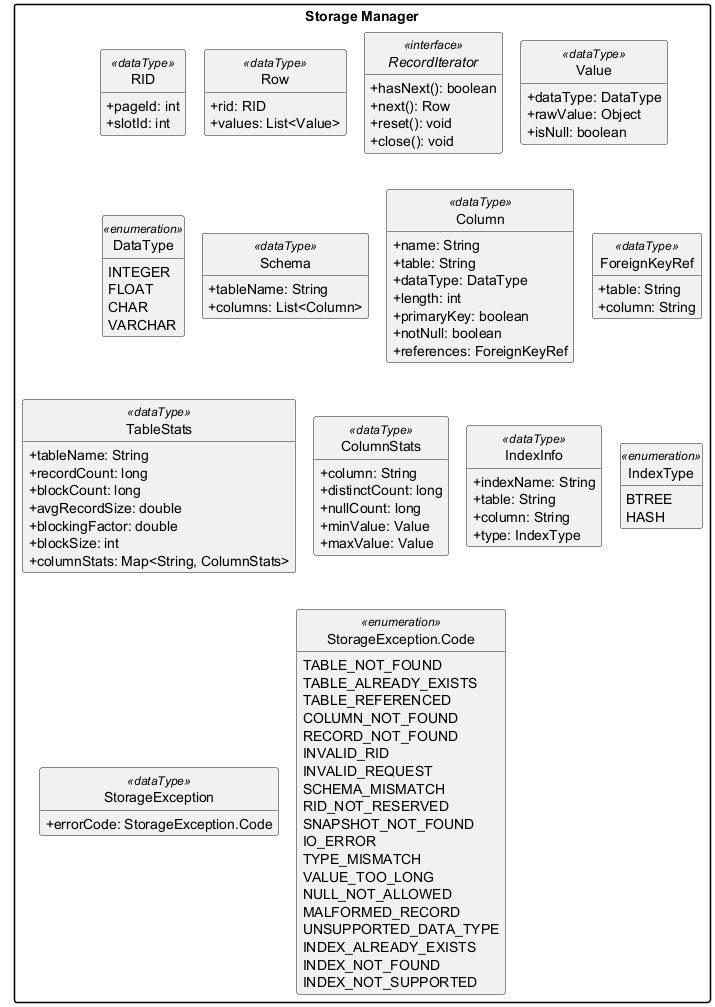

The diagram above was rendered by PlantUML. Its source (embedded in the PNG):
@startuml shared-data-types-sm
' Shared data type milik Storage Manager, dibuat dari contracts/shared di main.
!pragma layout smetana
set separator none
hide empty members
hide circle
skinparam packageStyle rectangle
skinparam shadowing false
skinparam classAttributeIconSize 0

package "Storage Manager" {
  class "RID" <<dataType>> {
    + pageId: int
    + slotId: int
  }
  class "Row" <<dataType>> {
    + rid: RID
    + values: List<Value>
  }
  interface "RecordIterator" <<interface>> {
    + hasNext(): boolean
    + next(): Row
    + reset(): void
    + close(): void
  }
  class "Value" <<dataType>> {
    + dataType: DataType
    + rawValue: Object
    + isNull: boolean
  }
  enum "DataType" <<enumeration>> {
    INTEGER
    FLOAT
    CHAR
    VARCHAR
  }
  class "Schema" <<dataType>> {
    + tableName: String
    + columns: List<Column>
  }
  class "Column" <<dataType>> {
    + name: String
    + table: String
    + dataType: DataType
    + length: int
    + primaryKey: boolean
    + notNull: boolean
    + references: ForeignKeyRef
  }
  class "ForeignKeyRef" <<dataType>> {
    + table: String
    + column: String
  }
  class "TableStats" <<dataType>> {
    + tableName: String
    + recordCount: long
    + blockCount: long
    + avgRecordSize: double
    + blockingFactor: double
    + blockSize: int
    + columnStats: Map<String, ColumnStats>
  }
  class "ColumnStats" <<dataType>> {
    + column: String
    + distinctCount: long
    + nullCount: long
    + minValue: Value
    + maxValue: Value
  }
  class "IndexInfo" <<dataType>> {
    + indexName: String
    + table: String
    + column: String
    + type: IndexType
  }
  enum "IndexType" <<enumeration>> {
    BTREE
    HASH
  }
  class "StorageException" <<dataType>> {
    + errorCode: StorageException.Code
  }
  enum "StorageException.Code" <<enumeration>> {
    TABLE_NOT_FOUND
    TABLE_ALREADY_EXISTS
    TABLE_REFERENCED
    COLUMN_NOT_FOUND
    RECORD_NOT_FOUND
    INVALID_RID
    INVALID_REQUEST
    SCHEMA_MISMATCH
    RID_NOT_RESERVED
    SNAPSHOT_NOT_FOUND
    IO_ERROR
    TYPE_MISMATCH
    VALUE_TOO_LONG
    NULL_NOT_ALLOWED
    MALFORMED_RECORD
    UNSUPPORTED_DATA_TYPE
    INDEX_ALREADY_EXISTS
    INDEX_NOT_FOUND
    INDEX_NOT_SUPPORTED
  }
}
@enduml